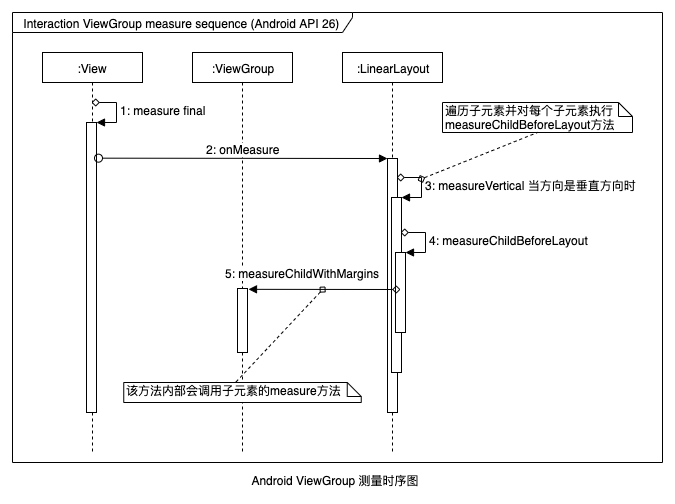

The diagram above was exported from draw.io. Its source (the exported page's mxGraphModel, read from the mxfile embedded in the PNG):
<mxGraphModel dx="946" dy="542" grid="1" gridSize="10" guides="1" tooltips="1" connect="1" arrows="1" fold="1" page="1" pageScale="1" pageWidth="827" pageHeight="1169" background="#FFFFFF" style="azure" math="0" shadow="0">
  <root>
    <mxCell id="0" />
    <mxCell id="1" parent="0" />
    <mxCell id="SF2q7wN8c3X4Xx0ojI5I-1" value="Interaction ViewGroup measure sequence (Android API 26)&amp;nbsp;" style="shape=umlFrame;whiteSpace=wrap;html=1;rounded=0;strokeColor=#000000;strokeWidth=1;fillColor=#ffffff;fontColor=#000000;width=340;height=20;" vertex="1" parent="1">
      <mxGeometry x="50" y="70" width="650" height="450" as="geometry" />
    </mxCell>
    <mxCell id="SF2q7wN8c3X4Xx0ojI5I-2" value="Android ViewGroup 测量时序图" style="text;html=1;strokeColor=none;fillColor=none;align=center;verticalAlign=middle;whiteSpace=wrap;rounded=0;fontColor=#000000;" vertex="1" parent="1">
      <mxGeometry x="273" y="528" width="200" height="20" as="geometry" />
    </mxCell>
    <mxCell id="SF2q7wN8c3X4Xx0ojI5I-3" value=":View" style="shape=umlLifeline;perimeter=lifelinePerimeter;whiteSpace=wrap;html=1;container=1;collapsible=0;recursiveResize=0;outlineConnect=0;rounded=0;strokeColor=#000000;strokeWidth=1;fillColor=#ffffff;fontColor=#000000;size=30;" vertex="1" parent="1">
      <mxGeometry x="80" y="110" width="100" height="400" as="geometry" />
    </mxCell>
    <mxCell id="SF2q7wN8c3X4Xx0ojI5I-6" value="" style="html=1;points=[];perimeter=orthogonalPerimeter;rounded=0;strokeColor=#000000;strokeWidth=1;fillColor=#ffffff;fontColor=#000000;" vertex="1" parent="SF2q7wN8c3X4Xx0ojI5I-3">
      <mxGeometry x="44" y="70" width="10" height="290" as="geometry" />
    </mxCell>
    <mxCell id="SF2q7wN8c3X4Xx0ojI5I-7" value="1: measure final" style="edgeStyle=orthogonalEdgeStyle;html=1;align=left;spacingLeft=2;endArrow=block;rounded=0;entryX=1;entryY=0;strokeColor=#000000;strokeWidth=1;fontColor=#000000;" edge="1" target="SF2q7wN8c3X4Xx0ojI5I-6" parent="SF2q7wN8c3X4Xx0ojI5I-3">
      <mxGeometry relative="1" as="geometry">
        <mxPoint x="49" y="50" as="sourcePoint" />
        <Array as="points">
          <mxPoint x="74" y="50" />
        </Array>
      </mxGeometry>
    </mxCell>
    <mxCell id="SF2q7wN8c3X4Xx0ojI5I-4" value=":ViewGroup" style="shape=umlLifeline;perimeter=lifelinePerimeter;whiteSpace=wrap;html=1;container=1;collapsible=0;recursiveResize=0;outlineConnect=0;rounded=0;strokeColor=#000000;strokeWidth=1;fillColor=#ffffff;fontColor=#000000;size=30;" vertex="1" parent="1">
      <mxGeometry x="230" y="110" width="100" height="400" as="geometry" />
    </mxCell>
    <mxCell id="SF2q7wN8c3X4Xx0ojI5I-16" value="" style="html=1;points=[];perimeter=orthogonalPerimeter;rounded=0;strokeColor=#000000;strokeWidth=1;fillColor=#ffffff;fontColor=#000000;" vertex="1" parent="SF2q7wN8c3X4Xx0ojI5I-4">
      <mxGeometry x="45" y="236" width="10" height="64" as="geometry" />
    </mxCell>
    <mxCell id="SF2q7wN8c3X4Xx0ojI5I-5" value=":LinearLayout" style="shape=umlLifeline;perimeter=lifelinePerimeter;whiteSpace=wrap;html=1;container=1;collapsible=0;recursiveResize=0;outlineConnect=0;rounded=0;strokeColor=#000000;strokeWidth=1;fillColor=#ffffff;fontColor=#000000;size=30;" vertex="1" parent="1">
      <mxGeometry x="380" y="110" width="100" height="400" as="geometry" />
    </mxCell>
    <mxCell id="SF2q7wN8c3X4Xx0ojI5I-8" value="" style="html=1;points=[];perimeter=orthogonalPerimeter;rounded=0;strokeColor=#000000;strokeWidth=1;fillColor=#ffffff;fontColor=#000000;" vertex="1" parent="SF2q7wN8c3X4Xx0ojI5I-5">
      <mxGeometry x="45" y="106" width="10" height="254" as="geometry" />
    </mxCell>
    <mxCell id="SF2q7wN8c3X4Xx0ojI5I-10" value="" style="html=1;points=[];perimeter=orthogonalPerimeter;rounded=0;strokeColor=#000000;strokeWidth=1;fillColor=#ffffff;fontColor=#000000;" vertex="1" parent="SF2q7wN8c3X4Xx0ojI5I-5">
      <mxGeometry x="49" y="145" width="10" height="175" as="geometry" />
    </mxCell>
    <mxCell id="SF2q7wN8c3X4Xx0ojI5I-11" value="3: measureVertical 当方向是垂直方向时" style="edgeStyle=orthogonalEdgeStyle;html=1;align=left;spacingLeft=2;endArrow=block;rounded=0;entryX=1;entryY=0;strokeColor=#000000;strokeWidth=1;fontColor=#000000;" edge="1" target="SF2q7wN8c3X4Xx0ojI5I-10" parent="SF2q7wN8c3X4Xx0ojI5I-5">
      <mxGeometry relative="1" as="geometry">
        <mxPoint x="54" y="125" as="sourcePoint" />
        <Array as="points">
          <mxPoint x="79" y="125" />
        </Array>
      </mxGeometry>
    </mxCell>
    <mxCell id="SF2q7wN8c3X4Xx0ojI5I-14" value="" style="html=1;points=[];perimeter=orthogonalPerimeter;rounded=0;strokeColor=#000000;strokeWidth=1;fillColor=#ffffff;fontColor=#000000;" vertex="1" parent="SF2q7wN8c3X4Xx0ojI5I-5">
      <mxGeometry x="53" y="200" width="10" height="80" as="geometry" />
    </mxCell>
    <mxCell id="SF2q7wN8c3X4Xx0ojI5I-15" value="4: measureChildBeforeLayout" style="edgeStyle=orthogonalEdgeStyle;html=1;align=left;spacingLeft=2;endArrow=block;rounded=0;entryX=1;entryY=0;strokeColor=#000000;strokeWidth=1;fontColor=#000000;" edge="1" target="SF2q7wN8c3X4Xx0ojI5I-14" parent="SF2q7wN8c3X4Xx0ojI5I-5">
      <mxGeometry relative="1" as="geometry">
        <mxPoint x="58" y="180" as="sourcePoint" />
        <Array as="points">
          <mxPoint x="83" y="180" />
        </Array>
      </mxGeometry>
    </mxCell>
    <mxCell id="SF2q7wN8c3X4Xx0ojI5I-9" value="2: onMeasure" style="html=1;verticalAlign=bottom;startArrow=oval;endArrow=block;startSize=8;strokeColor=#000000;strokeWidth=1;fontColor=#000000;exitX=1.2;exitY=0.123;exitDx=0;exitDy=0;exitPerimeter=0;" edge="1" target="SF2q7wN8c3X4Xx0ojI5I-8" parent="1" source="SF2q7wN8c3X4Xx0ojI5I-6">
      <mxGeometry relative="1" as="geometry">
        <mxPoint x="140" y="217" as="sourcePoint" />
      </mxGeometry>
    </mxCell>
    <mxCell id="SF2q7wN8c3X4Xx0ojI5I-12" value="遍历子元素并对每个子元素执行measureChildBeforeLayout方法" style="shape=note;whiteSpace=wrap;html=1;size=14;verticalAlign=top;align=left;spacingTop=-6;rounded=0;strokeColor=#000000;strokeWidth=1;fillColor=#ffffff;fontColor=#000000;" vertex="1" parent="1">
      <mxGeometry x="480" y="160" width="190" height="30" as="geometry" />
    </mxCell>
    <mxCell id="SF2q7wN8c3X4Xx0ojI5I-13" value="" style="endArrow=none;dashed=1;html=1;strokeColor=#000000;strokeWidth=1;fontColor=#000000;entryX=0.5;entryY=1;entryDx=0;entryDy=0;entryPerimeter=0;" edge="1" parent="1" target="SF2q7wN8c3X4Xx0ojI5I-12">
      <mxGeometry width="50" height="50" relative="1" as="geometry">
        <mxPoint x="455" y="238" as="sourcePoint" />
        <mxPoint x="570" y="188" as="targetPoint" />
      </mxGeometry>
    </mxCell>
    <mxCell id="SF2q7wN8c3X4Xx0ojI5I-17" value="5: measureChildWithMargins" style="html=1;verticalAlign=bottom;endArrow=block;strokeColor=#000000;strokeWidth=1;fontColor=#000000;entryX=1.1;entryY=0.013;entryDx=0;entryDy=0;entryPerimeter=0;" edge="1" parent="1" target="SF2q7wN8c3X4Xx0ojI5I-16">
      <mxGeometry x="0.2894" y="-7" width="80" relative="1" as="geometry">
        <mxPoint x="438" y="347" as="sourcePoint" />
        <mxPoint x="420" y="350" as="targetPoint" />
        <mxPoint as="offset" />
      </mxGeometry>
    </mxCell>
    <mxCell id="SF2q7wN8c3X4Xx0ojI5I-18" value="该方法内部会调用子元素的measure方法" style="shape=note;whiteSpace=wrap;html=1;size=14;verticalAlign=top;align=left;spacingTop=-6;rounded=0;strokeColor=#000000;strokeWidth=1;fillColor=#ffffff;fontColor=#000000;" vertex="1" parent="1">
      <mxGeometry x="161.25" y="440" width="237.5" height="20" as="geometry" />
    </mxCell>
    <mxCell id="SF2q7wN8c3X4Xx0ojI5I-19" value="" style="endArrow=none;dashed=1;html=1;strokeColor=#000000;strokeWidth=1;fontColor=#000000;entryX=0;entryY=0;entryDx=111.75;entryDy=0;entryPerimeter=0;" edge="1" parent="1" target="SF2q7wN8c3X4Xx0ojI5I-18">
      <mxGeometry width="50" height="50" relative="1" as="geometry">
        <mxPoint x="363" y="344" as="sourcePoint" />
        <mxPoint x="276" y="434" as="targetPoint" />
      </mxGeometry>
    </mxCell>
  </root>
</mxGraphModel>